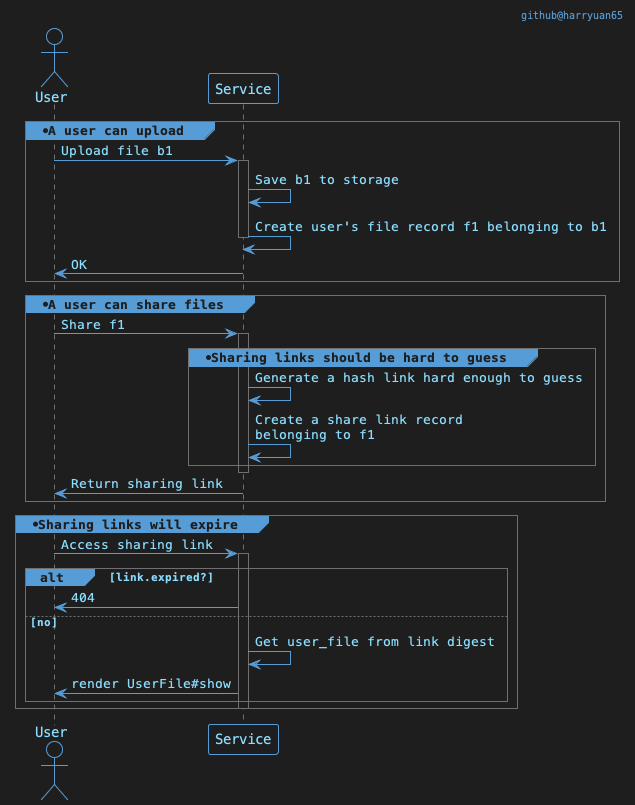

The diagram above was rendered by PlantUML. Its source (embedded in the PNG):
@startuml FileSharing
!theme vscode from /Users/harryyuan/plantuml_configs
!include /Users/harryyuan/plantuml_configs/puml-vscode-code-helpers.puml
actor User

group * A user can upload
  User -> Service: Upload file b1
  activate Service
  Service -> Service: Save b1 to storage
  Service -> Service: Create user's file record f1 belonging to b1
  deactivate Service
  Service-> User: OK
end

group * A user can share files
  User -> Service: Share f1
  activate Service
  group * Sharing links should be hard to guess
  Service -> Service: Generate a hash link hard enough to guess
  Service -> Service: Create a share link record\nbelonging to f1
  end
  deactivate Service
  Service -> User: Return sharing link
end

group * Sharing links will expire
  User -> Service: Access sharing link
  activate Service
  alt link.expired?
    Service -> User: 404
  else no
    Service -> Service: Get user_file from link digest
    Service -> User: render UserFile#show
  end
  deactivate Service
end
@enduml